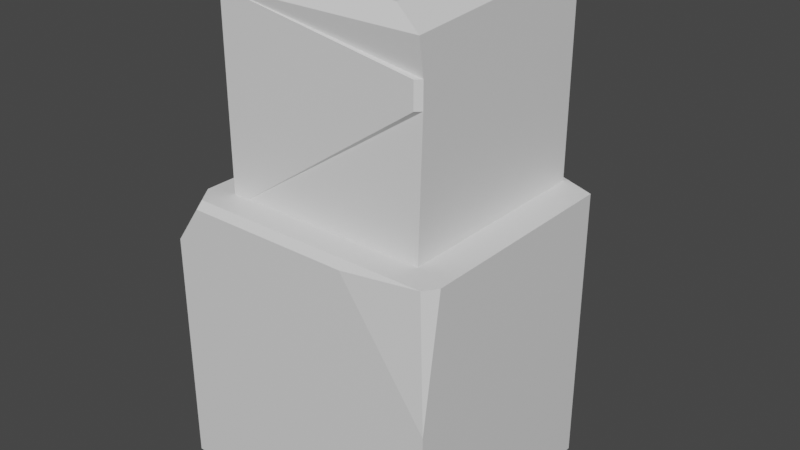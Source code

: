 # Source: structural_rock_1.blend  (saved by Blender 2.80.75; exported with 4.5.12 LTS)
import bpy
from mathutils import Matrix  # noqa: F401  (used for matrix-valued properties, if any)

bpy.ops.wm.read_factory_settings(use_empty=True)
scene = bpy.context.scene
scene.name = 'Scene'

# ---- collections
col_collection = bpy.data.collections.new('Collection'); scene.collection.children.link(col_collection)

# ---- materials (node trees are filled in below, after node groups)
mat_material_001 = bpy.data.materials.new('Material.001')
mat_material_001.use_transparent_shadow = False
mat_material_001.diffuse_color = (0.2336, 0.2336, 0.2336, 1.0)

# ---- material node trees
mat_material_001.use_nodes = True; mat_material_001.node_tree.nodes.clear()
_N = mat_material_001.node_tree.nodes; _L = mat_material_001.node_tree.links
n0 = _N.new('ShaderNodeOutputMaterial'); n0.name = 'Material Output'; n0.location = (300, 300)
n1 = _N.new('ShaderNodeBsdfPrincipled'); n1.name = 'Principled BSDF'; n1.location = (10, 300)
n1.distribution = 'GGX'
n1.subsurface_method = 'BURLEY'
n1.inputs[3].default_value = 1.45
n1.inputs[27].default_value = (0.0, 0.0, 0.0, 1.0)
n1.inputs[28].default_value = 1.0
_L.new(n1.outputs[0], n0.inputs[0])
n0.is_active_output = True

# ---- world
world_world = bpy.data.worlds.new('World'); scene.world = world_world
world_world.use_nodes = True; world_world.node_tree.nodes.clear()
_N = world_world.node_tree.nodes; _L = world_world.node_tree.links
n0 = _N.new('ShaderNodeOutputWorld'); n0.name = 'World Output'; n0.location = (300, 300)
n1 = _N.new('ShaderNodeBackground'); n1.name = 'Background'; n1.location = (10, 300)
n1.inputs[0].default_value = (0.05088, 0.05088, 0.05088, 1.0)
_L.new(n1.outputs[0], n0.inputs[0])
n0.is_active_output = True
world_world.color = (0.05088, 0.05088, 0.05088)
world_world.use_sun_shadow = False
world_world.sun_shadow_jitter_overblur = 0.0

# ---- meshes
me_cube_001 = bpy.data.meshes.new('Cube.001')
me_cube_001.from_pydata([(-1.0, -1.0, -1.0), (1.0, -1.0, -1.0), (-0.7591, 0.7591, 0.9146), (0.7591, -0.7591, 0.9146), (-0.7164, -0.7591, 0.9146), (-0.8085, -1.0, 0.9519), (-1.0, -1.0, 0.6812), (-0.8085, -0.9519, 1.0), (0.9345, -0.9519, 1.0), (1.0, -0.8593, 1.0), (1.0, -0.8593, 1.0), (1.0, -1.0, 0.08508), (0.387, -1.0, 0.9519), (0.9345, -0.9519, 1.0), (0.6706, 1.0, -1.0), (1.0, 0.6706, -1.0), (1.0, 0.6706, 1.0), (0.3585, 1.0, 0.8792), (0.6706, 1.0, 0.5671), (1.0, 0.6706, 1.0), (0.4793, 0.8792, 1.0), (-0.7499, 0.8792, 1.0), (-0.7499, 1.0, 0.8792), (-0.9024, -0.8192, 1.0), (-1.0, -0.7788, 0.9024), (-0.9024, 0.6635, 1.0), (-0.7682, 1.0, 0.8533), (-0.9024, 0.6635, 1.0), (-1.0, 0.1595, 0.9024), (-1.0, 0.8235, -1.0), (-0.8235, 1.0, -1.0), (-0.8235, 1.0, 0.6645), (-1.0, 0.8235, 0.2384), (0.7591, 0.7314, 0.9146), (0.7591, 0.7314, 2.433), (0.6088, 0.7591, 0.9146), (0.7591, 0.7314, 0.9146), (0.7591, 0.7314, 2.433), (-0.7591, 0.69, 2.344), (-0.7591, 0.7591, 2.177), (0.6088, 0.7591, 2.177), (0.7005, 0.7422, 2.371), (0.7591, -0.7591, 2.325), (0.5162, -0.6509, 2.433), (0.7591, 0.7314, 2.433), (0.7591, 0.7314, 2.19), (-0.5059, -0.6509, 2.433), (-0.7591, -0.7164, 2.367), (-0.7591, 0.69, 2.344), (-0.5059, 0.623, 2.433), (-0.7164, -0.7591, 0.9146), (-0.7591, -0.2844, 0.9146), (-0.7591, -0.7164, 2.367), (-0.7164, -0.7591, 2.325), (0.7591, -0.7591, 2.325), (-0.7164, -0.7591, 2.325), (-0.7164, -0.7591, 1.909), (-0.7164, -0.7591, 2.085), (0.7228, -0.7591, 2.085), (0.7591, -0.7228, 2.085), (0.7591, -0.7228, 1.909), (0.7228, -0.7591, 1.909)], [], [(15, 16, 9, 10, 11, 1), (8, 7, 5, 12, 13), (27, 26, 31, 32, 28), (44, 45, 33, 36, 37, 34), (48, 49, 34, 37, 41, 38), (42, 43, 46, 47, 52, 53, 55, 54), (37, 36, 35, 40, 41), (53, 50, 4, 56, 57, 55), (2, 35, 36, 33, 3, 4, 50, 51), (2, 39, 40, 35), (23, 25, 27, 28, 24), (1, 11, 12, 5, 6, 0), (16, 15, 14, 18, 19), (12, 11, 10, 13), (10, 9, 8, 13), (30, 31, 26, 22, 17, 18, 14), (23, 24, 6, 5, 7), (19, 18, 17, 20), (0, 6, 24, 28, 32, 29), (21, 20, 17, 22), (16, 19, 20, 21, 25, 23, 7, 8, 9), (26, 27, 25, 21, 22), (29, 32, 31, 30), (29, 30, 14, 15, 1, 0), (38, 41, 40, 39), (44, 34, 49, 46, 43), (44, 43, 42, 45), (46, 49, 48, 47), (52, 51, 50, 53), (51, 52, 47, 48, 38, 39, 2), (3, 60, 61, 56, 4), (54, 55, 57, 58, 59), (56, 61, 58, 57), (60, 59, 58, 61), (33, 45, 42, 54, 59, 60, 3)])
_uv = me_cube_001.uv_layers.new(name='UVMap')
_uv.uv.foreach_set('vector', [0.375, 0.5412, 0.625, 0.5412, 0.625, 0.7324, 0.625, 0.7324, 0.5106, 0.75, 0.375, 0.75, 0.6332, 0.744, 0.8511, 0.744, 0.8511, 0.75, 0.7016, 0.75, 0.6332, 0.744, 0.625, 0.2079, 0.6067, 0.25, 0.5831, 0.25, 0.5298, 0.2279, 0.6128, 0.1449, 0.625, 0.5046, 0.625, 0.5046, 0.625, 0.5046, 0.625, 0.5046, 0.625, 0.5046, 0.625, 0.5046, 0.875, 0.5114, 0.8333, 0.5224, 0.625, 0.5046, 0.625, 0.5046, 0.6347, 0.5028, 0.875, 0.5114, 0.625, 0.75, 0.665, 0.7322, 0.8333, 0.7322, 0.875, 0.743, 0.875, 0.743, 0.868, 0.75, 0.868, 0.75, 0.625, 0.75, 0.625, 0.5046, 0.375, 0.5046, 0.375, 0.4753, 0.5829, 0.4753, 0.6149, 0.4931, 0.6072, 0.0, 0.6072, 0.0, 0.6072, 0.0, 0.6072, 0.0, 0.6072, 0.0, 0.6072, 0.0, 0.125, 0.5, 0.3503, 0.5, 0.375, 0.5046, 0.375, 0.5046, 0.375, 0.75, 0.132, 0.75, 0.132, 0.75, 0.125, 0.6718, 0.375, 0.25, 0.5829, 0.25, 0.5829, 0.4753, 0.375, 0.4753, 0.8628, 0.7274, 0.8628, 0.5421, 0.8628, 0.5421, 0.875, 0.6092, 0.875, 0.7101, 0.375, 0.75, 0.5106, 0.75, 0.619, 0.8266, 0.619, 0.9761, 0.5851, 1.0, 0.375, 1.0, 0.625, 0.5412, 0.375, 0.5412, 0.375, 0.4588, 0.5709, 0.4588, 0.625, 0.5412, 0.619, 0.8266, 0.5106, 0.75, 0.619, 0.7582, 0.619, 0.7582, 0.625, 0.7324, 0.625, 0.7324, 0.625, 0.744, 0.625, 0.744, 0.375, 0.2721, 0.5831, 0.2721, 0.6067, 0.279, 0.6099, 0.2813, 0.6099, 0.4198, 0.5709, 0.4588, 0.375, 0.4588, 0.625, 0.0226, 0.6128, 0.02765, 0.5851, 0.0, 0.619, 0.0, 0.625, 0.006007, 0.625, 0.5412, 0.5709, 0.4588, 0.6099, 0.4588, 0.612, 0.463, 0.375, 0.0, 0.5851, 0.0, 0.6128, 0.02765, 0.6128, 0.1449, 0.5298, 0.2279, 0.375, 0.2279, 0.8437, 0.5151, 0.6901, 0.5151, 0.7052, 0.5, 0.8437, 0.5, 0.625, 0.5412, 0.625, 0.5412, 0.6901, 0.5151, 0.8437, 0.5151, 0.8628, 0.5421, 0.8628, 0.7274, 0.8511, 0.744, 0.6332, 0.744, 0.625, 0.7324, 0.6067, 0.25, 0.625, 0.2079, 0.625, 0.2079, 0.625, 0.2349, 0.6099, 0.25, 0.375, 0.2279, 0.5298, 0.2279, 0.5831, 0.2721, 0.375, 0.2721, 0.125, 0.5221, 0.1471, 0.5, 0.3338, 0.5, 0.375, 0.5412, 0.375, 0.75, 0.125, 0.75, 0.875, 0.5114, 0.6347, 0.5028, 0.6497, 0.5, 0.875, 0.5, 0.625, 0.5046, 0.625, 0.5046, 0.8333, 0.5224, 0.8333, 0.7322, 0.665, 0.7322, 0.625, 0.5046, 0.665, 0.7322, 0.6072, 0.75, 0.585, 0.5046, 0.8333, 0.7322, 0.8333, 0.5224, 0.875, 0.526, 0.875, 0.7322, 0.6142, 0.007019, 0.375, 0.07817, 0.375, 0.0, 0.6072, 0.0, 0.375, 0.07817, 0.6142, 0.007019, 0.6142, 0.007019, 0.6104, 0.2386, 0.6104, 0.2386, 0.5829, 0.25, 0.375, 0.25, 0.375, 0.75, 0.5387, 0.75, 0.5387, 0.756, 0.5387, 0.993, 0.375, 0.993, 0.625, 0.75, 0.868, 0.75, 0.868, 0.75, 0.631, 0.75, 0.625, 0.75, 0.5387, 0.993, 0.5387, 0.756, 0.5532, 0.756, 0.5532, 0.993, 0.5387, 0.744, 0.5678, 0.744, 0.5678, 0.75, 0.5387, 0.75, 0.375, 0.5046, 0.585, 0.5046, 0.6072, 0.75, 0.6072, 0.75, 0.5678, 0.744, 0.5387, 0.744, 0.375, 0.75])
me_cube_001.materials.append(mat_material_001)
me_cube_001.use_remesh_preserve_volume = False
me_cube_001.use_remesh_preserve_attributes = False
me_cube_001.use_mirror_vertex_groups = False
me_cube_001.update()

# ---- objects
ob_cube = bpy.data.objects.new('Cube', me_cube_001)

# ---- transforms, parenting, visibility, modifiers, constraints
ob_cube.location = (0.0, 0.0, 0.0)
ob_cube.lineart.crease_threshold = 0.0

# ---- collection membership
col_collection.objects.link(ob_cube)

# ---- scene / render settings (as saved in the file)
scene.frame_start = 1; scene.frame_end = 250; scene.frame_set(1)
scene.render.engine = 'BLENDER_EEVEE_NEXT'
scene.cycles.use_denoising = False
scene.cycles.samples = 128
scene.cycles.sampling_pattern = 'TABULATED_SOBOL'
scene.cycles.use_adaptive_sampling = False
scene.cycles.use_light_tree = False
scene.view_settings.view_transform = 'Filmic'
bpy.context.view_layer.update()

# ---- added for rendering (the .blend has no active camera and no usable light): camera, sun
cam_auto = bpy.data.cameras.new('AutoCamera')
cam_auto.lens = 50.0
cam_auto.sensor_width = 36.0
cam_auto.clip_end = 1000.0
ob_auto_camera = bpy.data.objects.new('AutoCamera', cam_auto)
scene.collection.objects.link(ob_auto_camera)
ob_auto_camera.location = (4.11528, -4.93834, 4.00859)
ob_auto_camera.rotation_euler = (1.09748, -7.21219e-08, 0.694738)
scene.camera = ob_auto_camera
light_auto_sun = bpy.data.lights.new('AutoSun', 'SUN')
light_auto_sun.energy = 3.0
light_auto_sun.angle = 0.0523599
ob_auto_sun = bpy.data.objects.new('AutoSun', light_auto_sun)
scene.collection.objects.link(ob_auto_sun)
ob_auto_sun.rotation_euler = (0.872665, 0.174533, 0.523599)
bpy.context.view_layer.update()

